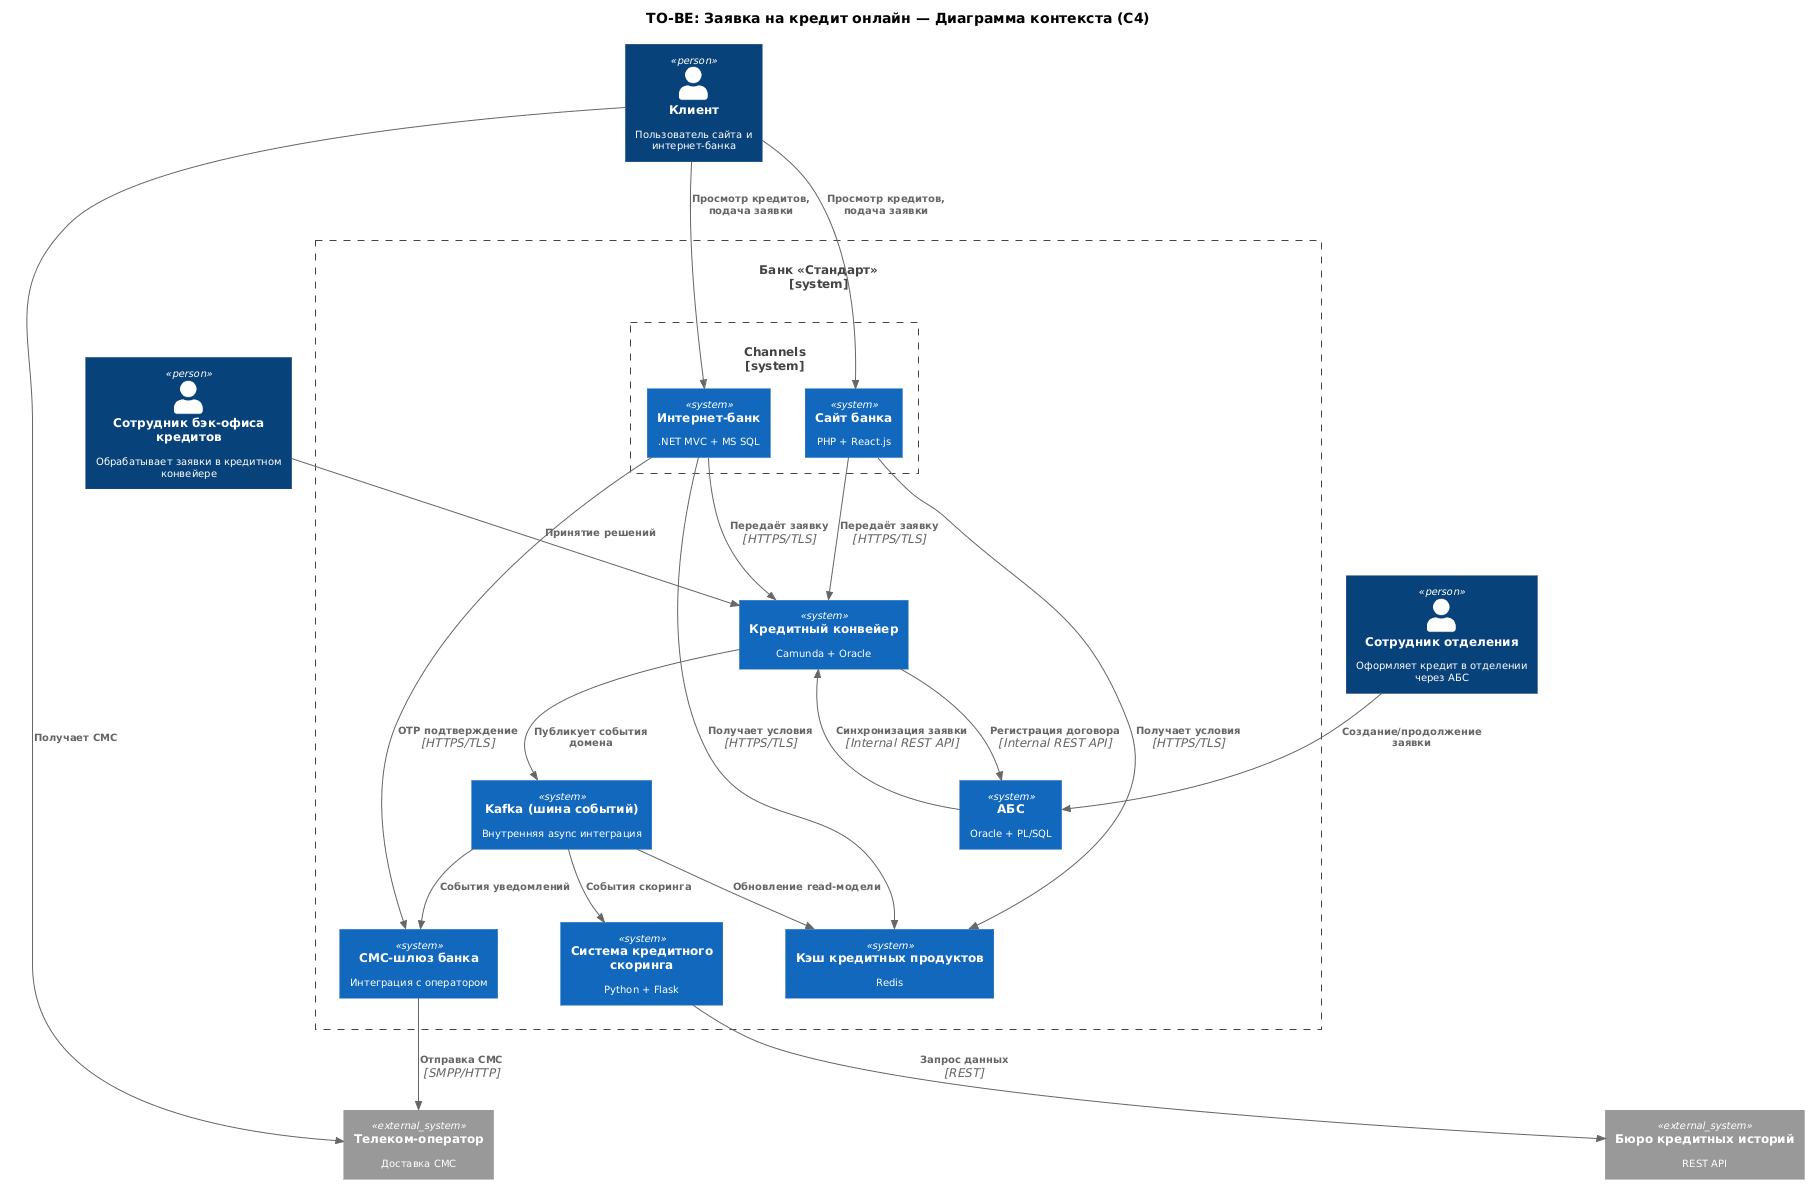

The diagram above was rendered by PlantUML. Its source (embedded in the PNG):
@startuml
!include https://raw.githubusercontent.com/plantuml-stdlib/C4-PlantUML/master/C4_Context.puml

skinparam defaultFontSize 10
skinparam shadowing false

title TO-BE: Заявка на кредит онлайн — Диаграмма контекста (C4)

' People
Person(customer, "Клиент", "Пользователь сайта и интернет-банка")
Person(branchAgent, "Сотрудник отделения", "Оформляет кредит в отделении через АБС")
Person(boCredits, "Сотрудник бэк-офиса кредитов", "Обрабатывает заявки в кредитном конвейере")

' External systems
System_Ext(telco, "Телеком-оператор", "Доставка СМС")
System_Ext(bki, "Бюро кредитных историй", "REST API")

' Bank boundary
System_Boundary(bank, "Банк «Стандарт»") {

  System_Boundary(channels, "Channels") {
    System(website, "Сайт банка", "PHP + React.js")
    System(ib, "Интернет-банк", ".NET MVC + MS SQL")
  }

  System(cache, "Кэш кредитных продуктов", "Redis")
  System(loanBpm, "Кредитный конвейер", "Camunda + Oracle")
  System(scoring, "Система кредитного скоринга", "Python + Flask")
  System(kafka, "Kafka (шина событий)", "Внутренняя async интеграция")
  System(abs, "АБС", "Oracle + PL/SQL")
  System(sms, "СМС-шлюз банка", "Интеграция с оператором")
}

Lay_R(bank, bki)
Lay_R(bank, telco)

' Клиентские каналы
Rel(customer, website, "Просмотр кредитов, подача заявки")
Rel(customer, ib, "Просмотр кредитов, подача заявки")
Rel(customer, telco, "Получает СМС")

Rel(website, cache, "Получает условия", "HTTPS/TLS")
Rel(ib, cache, "Получает условия", "HTTPS/TLS")

Rel(website, loanBpm, "Передаёт заявку", "HTTPS/TLS")
Rel(ib, loanBpm, "Передаёт заявку", "HTTPS/TLS")

Rel(ib, sms, "OTP подтверждение", "HTTPS/TLS")
Rel(sms, telco, "Отправка СМС", "SMPP/HTTP")

' Async домен кредитов через Kafka
Rel(loanBpm, kafka, "Публикует события домена")
Rel(kafka, scoring, "События скоринга")
Rel(kafka, cache, "Обновление read-модели")
Rel(kafka, sms, "События уведомлений")

Rel(scoring, bki, "Запрос данных", "REST")

' Отделение
Rel(branchAgent, abs, "Создание/продолжение заявки")
Rel(abs, loanBpm, "Синхронизация заявки", "Internal REST API")

' Регистрация кредита
Rel(boCredits, loanBpm, "Принятие решений")
Rel(loanBpm, abs, "Регистрация договора", "Internal REST API")
@enduml